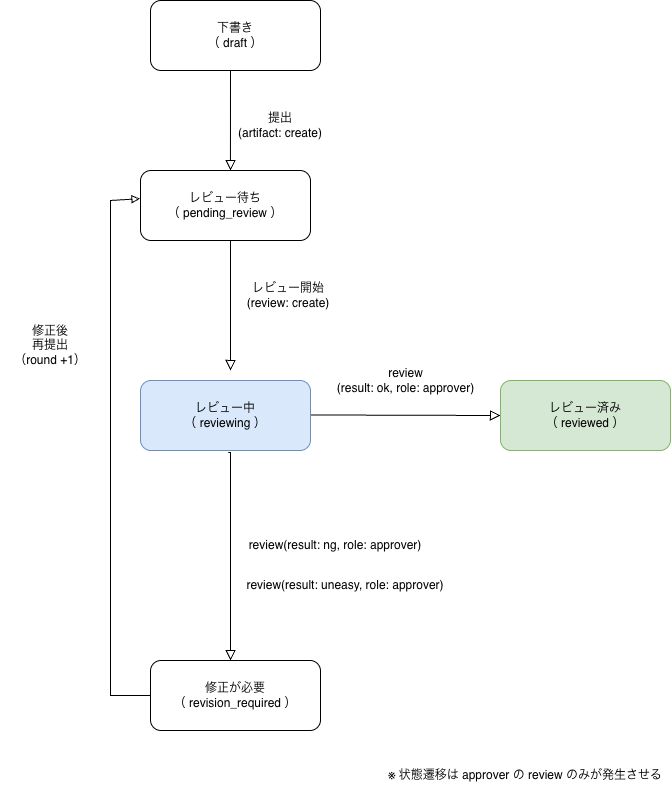

The diagram above was exported from draw.io. Its source (the exported page's mxGraphModel, read from the mxfile embedded in the PNG):
<mxGraphModel dx="967" dy="578" grid="1" gridSize="10" guides="1" tooltips="1" connect="1" arrows="1" fold="1" page="1" pageScale="1" pageWidth="827" pageHeight="1169" math="0" shadow="0">
  <root>
    <mxCell id="WIyWlLk6GJQsqaUBKTNV-0" />
    <mxCell id="WIyWlLk6GJQsqaUBKTNV-1" parent="WIyWlLk6GJQsqaUBKTNV-0" />
    <mxCell id="WIyWlLk6GJQsqaUBKTNV-2" edge="1" parent="WIyWlLk6GJQsqaUBKTNV-1" style="rounded=0;html=1;jettySize=auto;orthogonalLoop=1;fontSize=11;endArrow=block;endFill=0;endSize=8;strokeWidth=1;shadow=0;labelBackgroundColor=none;edgeStyle=orthogonalEdgeStyle;" value="">
      <mxGeometry relative="1" as="geometry">
        <Array as="points">
          <mxPoint x="360" y="250" />
        </Array>
        <mxPoint x="360" y="150" as="sourcePoint" />
        <mxPoint x="360" y="250" as="targetPoint" />
      </mxGeometry>
    </mxCell>
    <mxCell id="WIyWlLk6GJQsqaUBKTNV-3" parent="WIyWlLk6GJQsqaUBKTNV-1" style="rounded=1;whiteSpace=wrap;html=1;fontSize=12;glass=0;strokeWidth=1;shadow=0;" value="下書き&lt;br&gt;（ draft ）" vertex="1">
      <mxGeometry height="70" width="170" x="280" y="80" as="geometry" />
    </mxCell>
    <mxCell id="WIyWlLk6GJQsqaUBKTNV-5" edge="1" parent="WIyWlLk6GJQsqaUBKTNV-1" style="edgeStyle=orthogonalEdgeStyle;rounded=0;html=1;jettySize=auto;orthogonalLoop=1;fontSize=11;endArrow=block;endFill=0;endSize=8;strokeWidth=1;shadow=0;labelBackgroundColor=none;entryX=0;entryY=0.5;entryDx=0;entryDy=0;" target="WIyWlLk6GJQsqaUBKTNV-7" value="&lt;font style=&quot;font-size: 12px;&quot;&gt;review&lt;br&gt;(result: ok, role: approver)&lt;/font&gt;">
      <mxGeometry relative="1" x="0.0018" y="35" as="geometry">
        <mxPoint as="offset" />
        <mxPoint x="440" y="494.47" as="sourcePoint" />
        <mxPoint x="580" y="494.47" as="targetPoint" />
      </mxGeometry>
    </mxCell>
    <mxCell id="WIyWlLk6GJQsqaUBKTNV-7" parent="WIyWlLk6GJQsqaUBKTNV-1" style="rounded=1;whiteSpace=wrap;html=1;fontSize=12;glass=0;strokeWidth=1;shadow=0;fillColor=#d5e8d4;strokeColor=#82b366;" value="レビュー済み&lt;br&gt;（ reviewed ）" vertex="1">
      <mxGeometry height="70" width="170" x="630" y="460" as="geometry" />
    </mxCell>
    <mxCell id="5Qg3omjBz2Lr3Q5ugMZ0-0" parent="WIyWlLk6GJQsqaUBKTNV-1" style="text;html=1;whiteSpace=wrap;strokeColor=none;fillColor=none;align=center;verticalAlign=middle;rounded=0;" value="提出&lt;br&gt;(artifact: create)" vertex="1">
      <mxGeometry height="30" width="100" x="360" y="190" as="geometry" />
    </mxCell>
    <mxCell id="5Qg3omjBz2Lr3Q5ugMZ0-1" parent="WIyWlLk6GJQsqaUBKTNV-1" style="rounded=1;whiteSpace=wrap;html=1;fontSize=12;glass=0;strokeWidth=1;shadow=0;" value="修正が必要&lt;br&gt;（&amp;nbsp;revision_required ）" vertex="1">
      <mxGeometry height="70" width="170" x="280" y="740" as="geometry" />
    </mxCell>
    <mxCell id="5Qg3omjBz2Lr3Q5ugMZ0-5" edge="1" parent="WIyWlLk6GJQsqaUBKTNV-1" source="5Qg3omjBz2Lr3Q5ugMZ0-1" style="endArrow=block;html=1;rounded=0;endFill=0;exitX=0;exitY=0.5;exitDx=0;exitDy=0;entryX=-0.003;entryY=0.403;entryDx=0;entryDy=0;entryPerimeter=0;" target="TkrymFy-oXLxCiM3WfyQ-0" value="">
      <mxGeometry height="50" relative="1" width="50" as="geometry">
        <Array as="points">
          <mxPoint x="240" y="775" />
          <mxPoint x="240" y="280" />
        </Array>
        <mxPoint x="120" y="610" as="sourcePoint" />
        <mxPoint x="270" y="315" as="targetPoint" />
      </mxGeometry>
    </mxCell>
    <mxCell id="5Qg3omjBz2Lr3Q5ugMZ0-6" parent="WIyWlLk6GJQsqaUBKTNV-1" style="text;html=1;whiteSpace=wrap;strokeColor=none;fillColor=none;align=center;verticalAlign=middle;rounded=0;" value="修正後&lt;br&gt;再提出&lt;br&gt;（round +1）" vertex="1">
      <mxGeometry height="30" width="100" x="130" y="410" as="geometry" />
    </mxCell>
    <mxCell id="5Qg3omjBz2Lr3Q5ugMZ0-7" edge="1" parent="WIyWlLk6GJQsqaUBKTNV-1" style="rounded=0;html=1;jettySize=auto;orthogonalLoop=1;fontSize=11;endArrow=block;endFill=0;endSize=8;strokeWidth=1;shadow=0;labelBackgroundColor=none;edgeStyle=orthogonalEdgeStyle;exitX=0.457;exitY=1.029;exitDx=0;exitDy=0;entryX=0.5;entryY=0;entryDx=0;entryDy=0;exitPerimeter=0;" value="">
      <mxGeometry relative="1" as="geometry">
        <Array as="points">
          <mxPoint x="360" y="532" />
        </Array>
        <mxPoint x="357.6899999999998" y="532.03" as="sourcePoint" />
        <mxPoint x="360" y="740" as="targetPoint" />
      </mxGeometry>
    </mxCell>
    <mxCell id="5Qg3omjBz2Lr3Q5ugMZ0-8" parent="WIyWlLk6GJQsqaUBKTNV-1" style="text;html=1;whiteSpace=wrap;strokeColor=none;fillColor=none;align=center;verticalAlign=middle;rounded=0;" value="review(result: ng, role: approver)" vertex="1">
      <mxGeometry height="30" width="190" x="370" y="610" as="geometry" />
    </mxCell>
    <mxCell id="z8vB0YRgslVx4XLKnsAd-0" parent="WIyWlLk6GJQsqaUBKTNV-1" style="rounded=1;whiteSpace=wrap;html=1;fontSize=12;glass=0;strokeWidth=1;shadow=0;fillColor=#dae8fc;strokeColor=#6c8ebf;" value="&lt;div&gt;レビュー中&lt;/div&gt;&lt;div&gt;（ reviewing ）&lt;/div&gt;" vertex="1">
      <mxGeometry height="70" width="170" x="270" y="460" as="geometry" />
    </mxCell>
    <mxCell id="z8vB0YRgslVx4XLKnsAd-8" parent="WIyWlLk6GJQsqaUBKTNV-1" style="text;html=1;whiteSpace=wrap;strokeColor=none;fillColor=none;align=center;verticalAlign=middle;rounded=0;" value="review(result: uneasy, role: approver)" vertex="1">
      <mxGeometry height="30" width="210" x="370" y="650" as="geometry" />
    </mxCell>
    <mxCell id="nnSc-XpuVmvT1f5wayUO-0" parent="WIyWlLk6GJQsqaUBKTNV-1" style="text;html=1;whiteSpace=wrap;strokeColor=none;fillColor=none;align=center;verticalAlign=middle;rounded=0;" value="※ 状態遷移は approver の review のみが発生させる" vertex="1">
      <mxGeometry height="30" width="290" x="510" y="840" as="geometry" />
    </mxCell>
    <mxCell id="TkrymFy-oXLxCiM3WfyQ-0" parent="WIyWlLk6GJQsqaUBKTNV-1" style="rounded=1;whiteSpace=wrap;html=1;fontSize=12;glass=0;strokeWidth=1;shadow=0;" value="レビュー待ち&lt;br&gt;（ pending_review ）" vertex="1">
      <mxGeometry height="70" width="170" x="270" y="250" as="geometry" />
    </mxCell>
    <mxCell id="TkrymFy-oXLxCiM3WfyQ-2" edge="1" parent="WIyWlLk6GJQsqaUBKTNV-1" style="rounded=0;html=1;jettySize=auto;orthogonalLoop=1;fontSize=11;endArrow=block;endFill=0;endSize=8;strokeWidth=1;shadow=0;labelBackgroundColor=none;edgeStyle=orthogonalEdgeStyle;" value="">
      <mxGeometry relative="1" as="geometry">
        <Array as="points">
          <mxPoint x="360.05" y="420" />
        </Array>
        <mxPoint x="360.05" y="320" as="sourcePoint" />
        <mxPoint x="360" y="450" as="targetPoint" />
      </mxGeometry>
    </mxCell>
    <mxCell id="TkrymFy-oXLxCiM3WfyQ-4" parent="WIyWlLk6GJQsqaUBKTNV-1" style="text;html=1;whiteSpace=wrap;strokeColor=none;fillColor=none;align=center;verticalAlign=middle;rounded=0;" value="レビュー開始&lt;br&gt;(review: create)" vertex="1">
      <mxGeometry height="30" width="96" x="370" y="360" as="geometry" />
    </mxCell>
  </root>
</mxGraphModel>